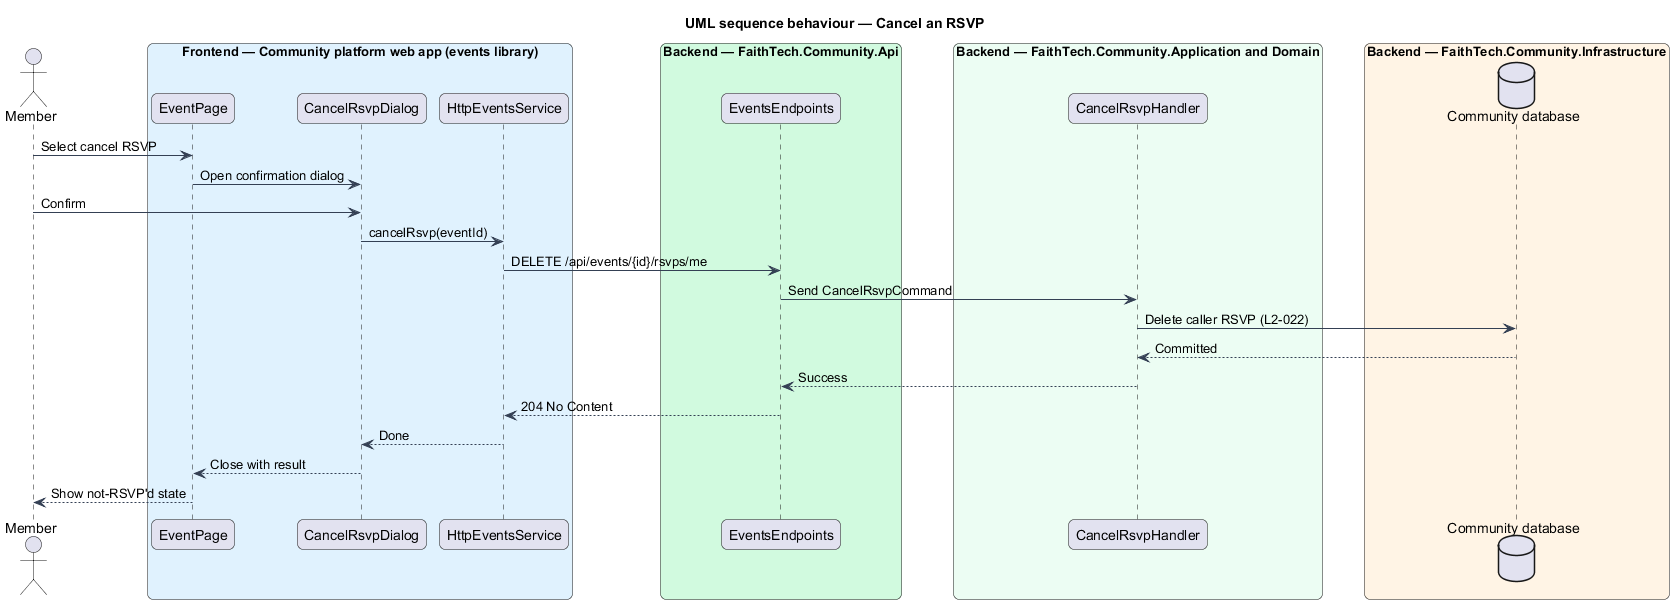

The diagram above was rendered by PlantUML. Its source (embedded in the PNG):
@startuml
title UML sequence behaviour — Cancel an RSVP
skinparam backgroundColor #FFFFFF
skinparam shadowing false
skinparam roundcorner 12
skinparam defaultFontName Arial
skinparam ArrowColor #344054
skinparam rectangle {
  BorderColor #344054
  FontColor #101828
}
skinparam package {
  BorderColor #667085
  FontColor #101828
  BackgroundColor #F9FAFB
}
actor "Member" as actor
box "Frontend — Community platform web app (events library)" #E0F2FE
  participant "EventPage" as page
  participant "CancelRsvpDialog" as dlg
  participant "HttpEventsService" as svc
end box
box "Backend — FaithTech.Community.Api" #D1FADF
  participant "EventsEndpoints" as ep
end box
box "Backend — FaithTech.Community.Application and Domain" #ECFDF3
  participant "CancelRsvpHandler" as h
end box
box "Backend — FaithTech.Community.Infrastructure" #FFF4E5
  database "Community database" as db
end box

actor -> page : Select cancel RSVP
page -> dlg : Open confirmation dialog
actor -> dlg : Confirm
dlg -> svc : cancelRsvp(eventId)
svc -> ep : DELETE /api/events/{id}/rsvps/me
ep -> h : Send CancelRsvpCommand
h -> db : Delete caller RSVP (L2-022)
db --> h : Committed
h --> ep : Success
ep --> svc : 204 No Content
svc --> dlg : Done
dlg --> page : Close with result
page --> actor : Show not-RSVP'd state
@enduml